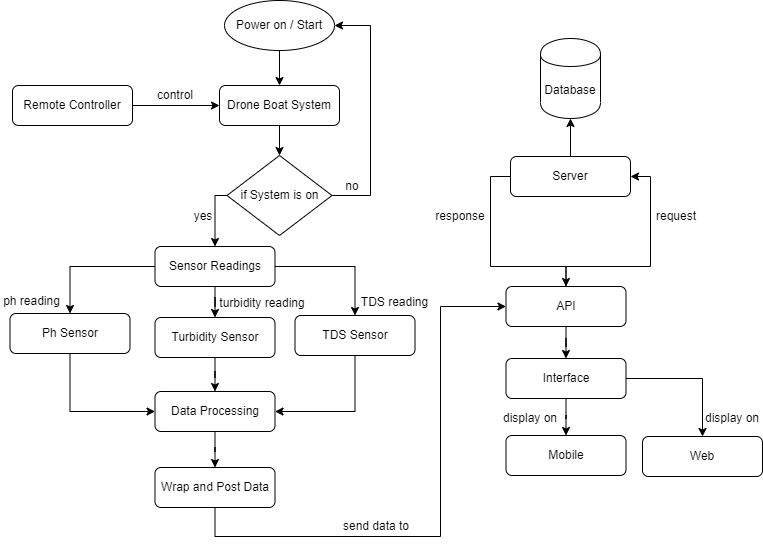

The diagram above was exported from draw.io. Its source (the exported page's mxGraphModel, read from the mxfile embedded in the PNG):
<mxGraphModel dx="942" dy="582" grid="1" gridSize="10" guides="1" tooltips="1" connect="1" arrows="1" fold="1" page="1" pageScale="1" pageWidth="1100" pageHeight="850" math="0" shadow="0">
  <root>
    <mxCell id="0" />
    <mxCell id="1" parent="0" />
    <mxCell id="w8kjlvY1bQ1P9DSD1dS9-1" value="" style="edgeStyle=orthogonalEdgeStyle;rounded=0;html=1;jettySize=auto;orthogonalLoop=1;" parent="1" source="w8kjlvY1bQ1P9DSD1dS9-2" target="w8kjlvY1bQ1P9DSD1dS9-4" edge="1">
      <mxGeometry relative="1" as="geometry" />
    </mxCell>
    <mxCell id="w8kjlvY1bQ1P9DSD1dS9-2" value="Power on / Start" style="ellipse;whiteSpace=wrap;html=1;" parent="1" vertex="1">
      <mxGeometry x="254" y="54" width="110" height="50" as="geometry" />
    </mxCell>
    <mxCell id="w8kjlvY1bQ1P9DSD1dS9-3" value="" style="edgeStyle=orthogonalEdgeStyle;rounded=0;html=1;jettySize=auto;orthogonalLoop=1;" parent="1" source="w8kjlvY1bQ1P9DSD1dS9-4" target="w8kjlvY1bQ1P9DSD1dS9-9" edge="1">
      <mxGeometry relative="1" as="geometry" />
    </mxCell>
    <mxCell id="w8kjlvY1bQ1P9DSD1dS9-4" value="Drone Boat System" style="rounded=1;whiteSpace=wrap;html=1;" parent="1" vertex="1">
      <mxGeometry x="249" y="139" width="120" height="40" as="geometry" />
    </mxCell>
    <mxCell id="w8kjlvY1bQ1P9DSD1dS9-5" value="" style="edgeStyle=orthogonalEdgeStyle;rounded=0;html=1;jettySize=auto;orthogonalLoop=1;" parent="1" source="w8kjlvY1bQ1P9DSD1dS9-6" target="w8kjlvY1bQ1P9DSD1dS9-35" edge="1">
      <mxGeometry relative="1" as="geometry" />
    </mxCell>
    <mxCell id="w8kjlvY1bQ1P9DSD1dS9-6" value="Server" style="rounded=1;whiteSpace=wrap;html=1;" parent="1" vertex="1">
      <mxGeometry x="540" y="210" width="120" height="40" as="geometry" />
    </mxCell>
    <mxCell id="w8kjlvY1bQ1P9DSD1dS9-7" value="" style="edgeStyle=orthogonalEdgeStyle;rounded=0;html=1;jettySize=auto;orthogonalLoop=1;entryX=0.5;entryY=0;" parent="1" source="w8kjlvY1bQ1P9DSD1dS9-9" target="w8kjlvY1bQ1P9DSD1dS9-13" edge="1">
      <mxGeometry relative="1" as="geometry">
        <mxPoint x="176.5" y="249" as="targetPoint" />
        <Array as="points">
          <mxPoint x="245" y="249" />
        </Array>
      </mxGeometry>
    </mxCell>
    <mxCell id="w8kjlvY1bQ1P9DSD1dS9-8" style="edgeStyle=orthogonalEdgeStyle;rounded=0;html=1;jettySize=auto;orthogonalLoop=1;entryX=1;entryY=0.5;" parent="1" source="w8kjlvY1bQ1P9DSD1dS9-9" target="w8kjlvY1bQ1P9DSD1dS9-2" edge="1">
      <mxGeometry relative="1" as="geometry">
        <mxPoint x="370" y="90" as="targetPoint" />
        <Array as="points">
          <mxPoint x="400" y="249" />
          <mxPoint x="400" y="79" />
        </Array>
      </mxGeometry>
    </mxCell>
    <mxCell id="w8kjlvY1bQ1P9DSD1dS9-9" value="if System is on" style="rhombus;whiteSpace=wrap;html=1;" parent="1" vertex="1">
      <mxGeometry x="256.5" y="209" width="105" height="80" as="geometry" />
    </mxCell>
    <mxCell id="w8kjlvY1bQ1P9DSD1dS9-10" value="" style="edgeStyle=orthogonalEdgeStyle;rounded=0;html=1;jettySize=auto;orthogonalLoop=1;" parent="1" source="w8kjlvY1bQ1P9DSD1dS9-13" target="w8kjlvY1bQ1P9DSD1dS9-19" edge="1">
      <mxGeometry relative="1" as="geometry" />
    </mxCell>
    <mxCell id="w8kjlvY1bQ1P9DSD1dS9-11" value="" style="edgeStyle=orthogonalEdgeStyle;rounded=0;html=1;jettySize=auto;orthogonalLoop=1;" parent="1" source="w8kjlvY1bQ1P9DSD1dS9-13" target="w8kjlvY1bQ1P9DSD1dS9-17" edge="1">
      <mxGeometry relative="1" as="geometry" />
    </mxCell>
    <mxCell id="w8kjlvY1bQ1P9DSD1dS9-12" value="" style="edgeStyle=orthogonalEdgeStyle;rounded=0;html=1;jettySize=auto;orthogonalLoop=1;" parent="1" source="w8kjlvY1bQ1P9DSD1dS9-13" target="w8kjlvY1bQ1P9DSD1dS9-15" edge="1">
      <mxGeometry relative="1" as="geometry" />
    </mxCell>
    <mxCell id="w8kjlvY1bQ1P9DSD1dS9-13" value="Sensor Readings" style="rounded=1;whiteSpace=wrap;html=1;" parent="1" vertex="1">
      <mxGeometry x="184.5" y="300" width="120" height="40" as="geometry" />
    </mxCell>
    <mxCell id="w8kjlvY1bQ1P9DSD1dS9-14" value="" style="edgeStyle=orthogonalEdgeStyle;rounded=0;html=1;jettySize=auto;orthogonalLoop=1;entryX=0.5;entryY=0;" parent="1" source="w8kjlvY1bQ1P9DSD1dS9-15" target="w8kjlvY1bQ1P9DSD1dS9-23" edge="1">
      <mxGeometry relative="1" as="geometry" />
    </mxCell>
    <mxCell id="w8kjlvY1bQ1P9DSD1dS9-15" value="Turbidity Sensor" style="rounded=1;whiteSpace=wrap;html=1;" parent="1" vertex="1">
      <mxGeometry x="184.5" y="371" width="120" height="40" as="geometry" />
    </mxCell>
    <mxCell id="w8kjlvY1bQ1P9DSD1dS9-16" style="edgeStyle=orthogonalEdgeStyle;rounded=0;html=1;entryX=1;entryY=0.5;jettySize=auto;orthogonalLoop=1;" parent="1" source="w8kjlvY1bQ1P9DSD1dS9-17" target="w8kjlvY1bQ1P9DSD1dS9-23" edge="1">
      <mxGeometry relative="1" as="geometry">
        <Array as="points">
          <mxPoint x="384.5" y="465" />
        </Array>
      </mxGeometry>
    </mxCell>
    <mxCell id="w8kjlvY1bQ1P9DSD1dS9-17" value="TDS Sensor" style="rounded=1;whiteSpace=wrap;html=1;" parent="1" vertex="1">
      <mxGeometry x="324.5" y="369" width="120" height="40" as="geometry" />
    </mxCell>
    <mxCell id="w8kjlvY1bQ1P9DSD1dS9-18" style="edgeStyle=orthogonalEdgeStyle;rounded=0;html=1;entryX=0;entryY=0.5;jettySize=auto;orthogonalLoop=1;" parent="1" source="w8kjlvY1bQ1P9DSD1dS9-19" target="w8kjlvY1bQ1P9DSD1dS9-23" edge="1">
      <mxGeometry relative="1" as="geometry">
        <Array as="points">
          <mxPoint x="99.5" y="465" />
        </Array>
      </mxGeometry>
    </mxCell>
    <mxCell id="w8kjlvY1bQ1P9DSD1dS9-19" value="Ph Sensor" style="rounded=1;whiteSpace=wrap;html=1;" parent="1" vertex="1">
      <mxGeometry x="39.5" y="367" width="120" height="40" as="geometry" />
    </mxCell>
    <mxCell id="g9jI0jOhJFEHd3SamHUj-2" value="" style="edgeStyle=orthogonalEdgeStyle;rounded=0;orthogonalLoop=1;jettySize=auto;html=1;" edge="1" parent="1" source="w8kjlvY1bQ1P9DSD1dS9-21" target="w8kjlvY1bQ1P9DSD1dS9-4">
      <mxGeometry relative="1" as="geometry" />
    </mxCell>
    <mxCell id="w8kjlvY1bQ1P9DSD1dS9-21" value="Remote Controller" style="rounded=1;whiteSpace=wrap;html=1;" parent="1" vertex="1">
      <mxGeometry x="42" y="139" width="120" height="40" as="geometry" />
    </mxCell>
    <mxCell id="w8kjlvY1bQ1P9DSD1dS9-22" value="" style="edgeStyle=orthogonalEdgeStyle;rounded=0;html=1;jettySize=auto;orthogonalLoop=1;entryX=0.5;entryY=0;" parent="1" source="w8kjlvY1bQ1P9DSD1dS9-23" target="w8kjlvY1bQ1P9DSD1dS9-25" edge="1">
      <mxGeometry relative="1" as="geometry" />
    </mxCell>
    <mxCell id="w8kjlvY1bQ1P9DSD1dS9-23" value="Data Processing" style="rounded=1;whiteSpace=wrap;html=1;" parent="1" vertex="1">
      <mxGeometry x="184.5" y="445" width="120" height="40" as="geometry" />
    </mxCell>
    <mxCell id="w8kjlvY1bQ1P9DSD1dS9-24" value="" style="edgeStyle=orthogonalEdgeStyle;rounded=0;html=1;jettySize=auto;orthogonalLoop=1;entryX=0;entryY=0.5;exitX=0.5;exitY=1;" parent="1" source="w8kjlvY1bQ1P9DSD1dS9-25" target="w8kjlvY1bQ1P9DSD1dS9-27" edge="1">
      <mxGeometry relative="1" as="geometry">
        <mxPoint x="309" y="609" as="targetPoint" />
        <Array as="points">
          <mxPoint x="245" y="590" />
          <mxPoint x="470" y="590" />
          <mxPoint x="470" y="360" />
        </Array>
      </mxGeometry>
    </mxCell>
    <mxCell id="w8kjlvY1bQ1P9DSD1dS9-25" value="Wrap and Post Data" style="rounded=1;whiteSpace=wrap;html=1;" parent="1" vertex="1">
      <mxGeometry x="184.5" y="521" width="120" height="40" as="geometry" />
    </mxCell>
    <mxCell id="w8kjlvY1bQ1P9DSD1dS9-26" value="" style="edgeStyle=orthogonalEdgeStyle;rounded=0;html=1;jettySize=auto;orthogonalLoop=1;" parent="1" source="w8kjlvY1bQ1P9DSD1dS9-27" target="w8kjlvY1bQ1P9DSD1dS9-31" edge="1">
      <mxGeometry relative="1" as="geometry" />
    </mxCell>
    <mxCell id="w8kjlvY1bQ1P9DSD1dS9-27" value="API" style="rounded=1;whiteSpace=wrap;html=1;" parent="1" vertex="1">
      <mxGeometry x="535.5" y="340" width="120" height="40" as="geometry" />
    </mxCell>
    <mxCell id="w8kjlvY1bQ1P9DSD1dS9-28" value="Web" style="rounded=1;whiteSpace=wrap;html=1;" parent="1" vertex="1">
      <mxGeometry x="672" y="490" width="120" height="40" as="geometry" />
    </mxCell>
    <mxCell id="w8kjlvY1bQ1P9DSD1dS9-29" value="" style="edgeStyle=orthogonalEdgeStyle;rounded=0;html=1;jettySize=auto;orthogonalLoop=1;" parent="1" source="w8kjlvY1bQ1P9DSD1dS9-31" target="w8kjlvY1bQ1P9DSD1dS9-32" edge="1">
      <mxGeometry relative="1" as="geometry" />
    </mxCell>
    <mxCell id="w8kjlvY1bQ1P9DSD1dS9-30" value="" style="edgeStyle=orthogonalEdgeStyle;rounded=0;html=1;jettySize=auto;orthogonalLoop=1;entryX=0.5;entryY=0;" parent="1" source="w8kjlvY1bQ1P9DSD1dS9-31" target="w8kjlvY1bQ1P9DSD1dS9-28" edge="1">
      <mxGeometry relative="1" as="geometry">
        <mxPoint x="735.5" y="432" as="targetPoint" />
      </mxGeometry>
    </mxCell>
    <mxCell id="w8kjlvY1bQ1P9DSD1dS9-31" value="Interface" style="rounded=1;whiteSpace=wrap;html=1;" parent="1" vertex="1">
      <mxGeometry x="535.5" y="412" width="120" height="40" as="geometry" />
    </mxCell>
    <mxCell id="w8kjlvY1bQ1P9DSD1dS9-32" value="Mobile" style="rounded=1;whiteSpace=wrap;html=1;" parent="1" vertex="1">
      <mxGeometry x="535.5" y="489" width="120" height="40" as="geometry" />
    </mxCell>
    <mxCell id="w8kjlvY1bQ1P9DSD1dS9-33" value="" style="edgeStyle=orthogonalEdgeStyle;rounded=0;html=1;jettySize=auto;orthogonalLoop=1;entryX=1;entryY=0.5;" parent="1" source="w8kjlvY1bQ1P9DSD1dS9-27" target="w8kjlvY1bQ1P9DSD1dS9-6" edge="1">
      <mxGeometry relative="1" as="geometry">
        <Array as="points">
          <mxPoint x="596" y="320" />
          <mxPoint x="680" y="320" />
          <mxPoint x="680" y="230" />
        </Array>
      </mxGeometry>
    </mxCell>
    <mxCell id="w8kjlvY1bQ1P9DSD1dS9-34" style="edgeStyle=orthogonalEdgeStyle;rounded=0;html=1;jettySize=auto;orthogonalLoop=1;entryX=0.5;entryY=0;exitX=0;exitY=0.5;" parent="1" source="w8kjlvY1bQ1P9DSD1dS9-6" target="w8kjlvY1bQ1P9DSD1dS9-27" edge="1">
      <mxGeometry relative="1" as="geometry">
        <mxPoint x="595.5" y="330" as="targetPoint" />
        <mxPoint x="520" y="230" as="sourcePoint" />
        <Array as="points">
          <mxPoint x="520" y="230" />
          <mxPoint x="520" y="320" />
          <mxPoint x="596" y="320" />
        </Array>
      </mxGeometry>
    </mxCell>
    <mxCell id="w8kjlvY1bQ1P9DSD1dS9-35" value="Database" style="shape=cylinder;whiteSpace=wrap;html=1;boundedLbl=1;backgroundOutline=1;" parent="1" vertex="1">
      <mxGeometry x="570" y="92" width="60" height="80" as="geometry" />
    </mxCell>
    <mxCell id="w8kjlvY1bQ1P9DSD1dS9-36" value="control" style="text;html=1;strokeColor=none;fillColor=none;align=center;verticalAlign=middle;whiteSpace=wrap;rounded=0;" parent="1" vertex="1">
      <mxGeometry x="184.5" y="139" width="40" height="20" as="geometry" />
    </mxCell>
    <mxCell id="w8kjlvY1bQ1P9DSD1dS9-38" value="no" style="text;html=1;strokeColor=none;fillColor=none;align=center;verticalAlign=middle;whiteSpace=wrap;rounded=0;" parent="1" vertex="1">
      <mxGeometry x="361.5" y="230" width="40" height="20" as="geometry" />
    </mxCell>
    <mxCell id="w8kjlvY1bQ1P9DSD1dS9-39" value="yes" style="text;html=1;strokeColor=none;fillColor=none;align=center;verticalAlign=middle;whiteSpace=wrap;rounded=0;" parent="1" vertex="1">
      <mxGeometry x="213" y="260" width="40" height="20" as="geometry" />
    </mxCell>
    <mxCell id="w8kjlvY1bQ1P9DSD1dS9-40" value="send data to" style="text;html=1;strokeColor=none;fillColor=none;align=center;verticalAlign=middle;whiteSpace=wrap;rounded=0;" parent="1" vertex="1">
      <mxGeometry x="370" y="570" width="72" height="20" as="geometry" />
    </mxCell>
    <mxCell id="w8kjlvY1bQ1P9DSD1dS9-41" value="request" style="text;html=1;strokeColor=none;fillColor=none;align=center;verticalAlign=middle;whiteSpace=wrap;rounded=0;" parent="1" vertex="1">
      <mxGeometry x="686" y="260" width="40" height="20" as="geometry" />
    </mxCell>
    <mxCell id="w8kjlvY1bQ1P9DSD1dS9-42" value="response" style="text;html=1;strokeColor=none;fillColor=none;align=center;verticalAlign=middle;whiteSpace=wrap;rounded=0;" parent="1" vertex="1">
      <mxGeometry x="470" y="260" width="40" height="20" as="geometry" />
    </mxCell>
    <mxCell id="w8kjlvY1bQ1P9DSD1dS9-43" style="edgeStyle=orthogonalEdgeStyle;rounded=0;html=1;exitX=0.5;exitY=1;jettySize=auto;orthogonalLoop=1;" parent="1" source="w8kjlvY1bQ1P9DSD1dS9-35" target="w8kjlvY1bQ1P9DSD1dS9-35" edge="1">
      <mxGeometry relative="1" as="geometry" />
    </mxCell>
    <mxCell id="w8kjlvY1bQ1P9DSD1dS9-44" value="display on" style="text;html=1;strokeColor=none;fillColor=none;align=center;verticalAlign=middle;whiteSpace=wrap;rounded=0;" parent="1" vertex="1">
      <mxGeometry x="530" y="462" width="60" height="20" as="geometry" />
    </mxCell>
    <mxCell id="w8kjlvY1bQ1P9DSD1dS9-45" value="display on" style="text;html=1;strokeColor=none;fillColor=none;align=center;verticalAlign=middle;whiteSpace=wrap;rounded=0;" parent="1" vertex="1">
      <mxGeometry x="732" y="462" width="60" height="20" as="geometry" />
    </mxCell>
    <mxCell id="g9jI0jOhJFEHd3SamHUj-3" value="ph reading" style="text;html=1;strokeColor=none;fillColor=none;align=center;verticalAlign=middle;whiteSpace=wrap;rounded=0;" vertex="1" parent="1">
      <mxGeometry x="30" y="345" width="63" height="20" as="geometry" />
    </mxCell>
    <mxCell id="g9jI0jOhJFEHd3SamHUj-5" value="turbidity reading" style="text;html=1;strokeColor=none;fillColor=none;align=center;verticalAlign=middle;whiteSpace=wrap;rounded=0;" vertex="1" parent="1">
      <mxGeometry x="245" y="347" width="94" height="20" as="geometry" />
    </mxCell>
    <mxCell id="g9jI0jOhJFEHd3SamHUj-6" value="TDS reading" style="text;html=1;strokeColor=none;fillColor=none;align=center;verticalAlign=middle;whiteSpace=wrap;rounded=0;" vertex="1" parent="1">
      <mxGeometry x="389" y="346" width="71" height="20" as="geometry" />
    </mxCell>
  </root>
</mxGraphModel>